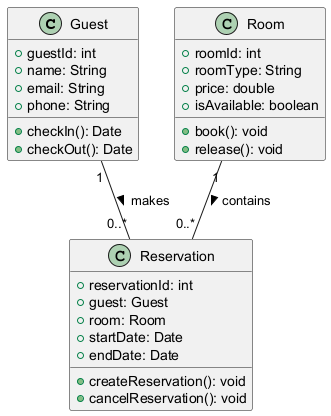

The diagram above was rendered by PlantUML. Its source (embedded in the PNG):
@startuml

class Guest {
    +guestId: int
    +name: String
    +email: String
    +phone: String
    +checkIn(): Date
    +checkOut(): Date
}

class Room {
    +roomId: int
    +roomType: String
    +price: double
    +isAvailable: boolean
    +book(): void
    +release(): void
}

class Reservation {
    +reservationId: int
    +guest: Guest
    +room: Room
    +startDate: Date
    +endDate: Date
    +createReservation(): void
    +cancelReservation(): void
}

Guest "1" -- "0..*" Reservation : makes >
Room "1" -- "0..*" Reservation : contains >

@enduml